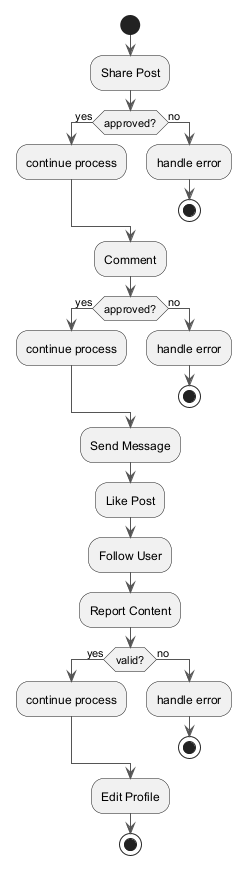

The diagram above was rendered by PlantUML. Its source (embedded in the PNG):
@startuml
skinparam backgroundColor #FFFFFF
skinparam classBackgroundColor #E8F4FA
skinparam classBorderColor #2C7DA0
skinparam ArrowColor #555555
start
:Share Post;
if (approved?) then (yes)
:continue process;
else (no)
:handle error;
stop
endif
:Comment;
if (approved?) then (yes)
:continue process;
else (no)
:handle error;
stop
endif
:Send Message;
:Like Post;
:Follow User;
:Report Content;
if (valid?) then (yes)
:continue process;
else (no)
:handle error;
stop
endif
:Edit Profile;
stop
@enduml